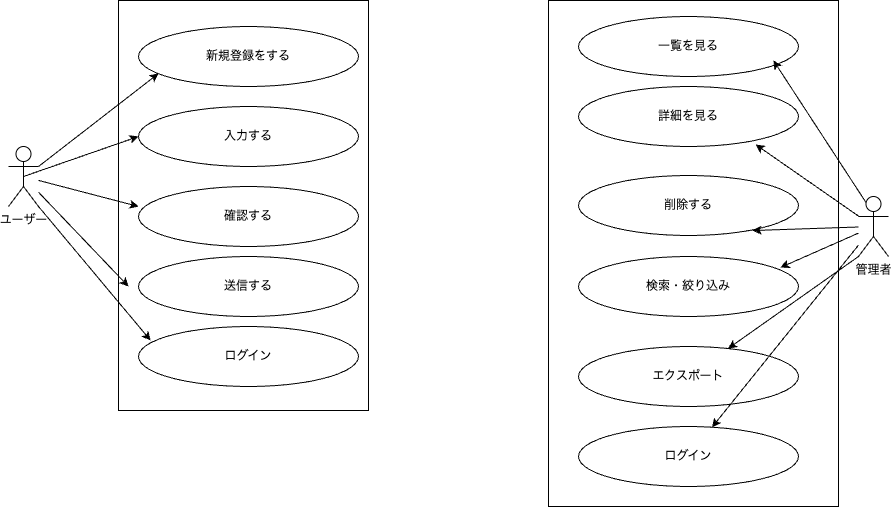

The diagram above was exported from draw.io. Its source (the exported page's mxGraphModel, read from the mxfile embedded in the PNG):
<mxGraphModel dx="644" dy="652" grid="1" gridSize="10" guides="1" tooltips="1" connect="1" arrows="1" fold="1" page="1" pageScale="1" pageWidth="1169" pageHeight="827" math="0" shadow="0">
  <root>
    <mxCell id="0" />
    <mxCell id="1" parent="0" />
    <mxCell id="38" value="" style="rounded=0;whiteSpace=wrap;html=1;" vertex="1" parent="1">
      <mxGeometry x="720" y="4" width="290" height="506" as="geometry" />
    </mxCell>
    <mxCell id="26" value="" style="rounded=0;whiteSpace=wrap;html=1;" vertex="1" parent="1">
      <mxGeometry x="290" y="4" width="250" height="410" as="geometry" />
    </mxCell>
    <mxCell id="2" value="ユーザー" style="shape=umlActor;verticalLabelPosition=bottom;verticalAlign=top;html=1;outlineConnect=0;" vertex="1" parent="1">
      <mxGeometry x="180" y="150" width="30" height="60" as="geometry" />
    </mxCell>
    <mxCell id="3" value="管理者" style="shape=umlActor;verticalLabelPosition=bottom;verticalAlign=top;html=1;outlineConnect=0;" vertex="1" parent="1">
      <mxGeometry x="1030" y="200" width="30" height="60" as="geometry" />
    </mxCell>
    <mxCell id="6" value="入力する" style="ellipse;whiteSpace=wrap;html=1;" vertex="1" parent="1">
      <mxGeometry x="310" y="110" width="220" height="60" as="geometry" />
    </mxCell>
    <mxCell id="7" value="送信する" style="ellipse;whiteSpace=wrap;html=1;" vertex="1" parent="1">
      <mxGeometry x="310" y="260" width="220" height="60" as="geometry" />
    </mxCell>
    <mxCell id="9" value="ログイン" style="ellipse;whiteSpace=wrap;html=1;" vertex="1" parent="1">
      <mxGeometry x="310" y="330" width="220" height="60" as="geometry" />
    </mxCell>
    <mxCell id="10" value="確認する" style="ellipse;whiteSpace=wrap;html=1;" vertex="1" parent="1">
      <mxGeometry x="310" y="190" width="220" height="60" as="geometry" />
    </mxCell>
    <mxCell id="11" value="新規登録をする" style="ellipse;whiteSpace=wrap;html=1;" vertex="1" parent="1">
      <mxGeometry x="310" y="30" width="220" height="60" as="geometry" />
    </mxCell>
    <mxCell id="14" value="一覧を見る" style="ellipse;whiteSpace=wrap;html=1;" vertex="1" parent="1">
      <mxGeometry x="750" y="20" width="220" height="60" as="geometry" />
    </mxCell>
    <mxCell id="15" value="詳細を見る" style="ellipse;whiteSpace=wrap;html=1;" vertex="1" parent="1">
      <mxGeometry x="750" y="90" width="220" height="60" as="geometry" />
    </mxCell>
    <mxCell id="16" value="削除する" style="ellipse;whiteSpace=wrap;html=1;" vertex="1" parent="1">
      <mxGeometry x="750" y="179" width="220" height="60" as="geometry" />
    </mxCell>
    <mxCell id="17" value="検索・絞り込み" style="ellipse;whiteSpace=wrap;html=1;" vertex="1" parent="1">
      <mxGeometry x="750" y="260" width="220" height="60" as="geometry" />
    </mxCell>
    <mxCell id="18" value="エクスポート" style="ellipse;whiteSpace=wrap;html=1;" vertex="1" parent="1">
      <mxGeometry x="750" y="350" width="220" height="60" as="geometry" />
    </mxCell>
    <mxCell id="21" value="" style="endArrow=classic;html=1;entryX=0.091;entryY=0.783;entryDx=0;entryDy=0;entryPerimeter=0;exitX=1;exitY=0.3333333333333333;exitDx=0;exitDy=0;exitPerimeter=0;" edge="1" parent="1" source="2" target="11">
      <mxGeometry width="50" height="50" relative="1" as="geometry">
        <mxPoint x="220" y="170" as="sourcePoint" />
        <mxPoint x="270" y="120" as="targetPoint" />
      </mxGeometry>
    </mxCell>
    <mxCell id="22" value="" style="endArrow=classic;html=1;entryX=0;entryY=0.5;entryDx=0;entryDy=0;exitX=0.5;exitY=0.5;exitDx=0;exitDy=0;exitPerimeter=0;" edge="1" parent="1" source="2" target="6">
      <mxGeometry width="50" height="50" relative="1" as="geometry">
        <mxPoint x="220" y="180" as="sourcePoint" />
        <mxPoint x="290" y="140" as="targetPoint" />
      </mxGeometry>
    </mxCell>
    <mxCell id="23" value="" style="endArrow=classic;html=1;" edge="1" parent="1" source="2">
      <mxGeometry width="50" height="50" relative="1" as="geometry">
        <mxPoint x="220" y="210" as="sourcePoint" />
        <mxPoint x="310" y="210" as="targetPoint" />
      </mxGeometry>
    </mxCell>
    <mxCell id="24" value="" style="endArrow=classic;html=1;" edge="1" parent="1" source="2">
      <mxGeometry width="50" height="50" relative="1" as="geometry">
        <mxPoint x="220" y="300" as="sourcePoint" />
        <mxPoint x="300" y="290" as="targetPoint" />
      </mxGeometry>
    </mxCell>
    <mxCell id="25" value="" style="endArrow=classic;html=1;exitX=1;exitY=1;exitDx=0;exitDy=0;exitPerimeter=0;entryX=0.055;entryY=0.233;entryDx=0;entryDy=0;entryPerimeter=0;" edge="1" parent="1" source="2" target="9">
      <mxGeometry width="50" height="50" relative="1" as="geometry">
        <mxPoint x="240" y="380" as="sourcePoint" />
        <mxPoint x="290" y="330" as="targetPoint" />
      </mxGeometry>
    </mxCell>
    <mxCell id="31" value="ログイン" style="ellipse;whiteSpace=wrap;html=1;" vertex="1" parent="1">
      <mxGeometry x="750" y="430" width="220" height="60" as="geometry" />
    </mxCell>
    <mxCell id="32" value="" style="endArrow=classic;html=1;entryX=0.886;entryY=0.733;entryDx=0;entryDy=0;entryPerimeter=0;exitX=0.25;exitY=0.1;exitDx=0;exitDy=0;exitPerimeter=0;" edge="1" parent="1" source="3" target="14">
      <mxGeometry width="50" height="50" relative="1" as="geometry">
        <mxPoint x="1020" y="190" as="sourcePoint" />
        <mxPoint x="1070" y="140" as="targetPoint" />
      </mxGeometry>
    </mxCell>
    <mxCell id="33" value="" style="endArrow=classic;html=1;entryX=0.805;entryY=0.967;entryDx=0;entryDy=0;entryPerimeter=0;" edge="1" parent="1" source="3" target="15">
      <mxGeometry width="50" height="50" relative="1" as="geometry">
        <mxPoint x="890" y="300" as="sourcePoint" />
        <mxPoint x="940" y="250" as="targetPoint" />
      </mxGeometry>
    </mxCell>
    <mxCell id="34" value="" style="endArrow=classic;html=1;entryX=0.791;entryY=0.917;entryDx=0;entryDy=0;entryPerimeter=0;" edge="1" parent="1" source="3" target="16">
      <mxGeometry width="50" height="50" relative="1" as="geometry">
        <mxPoint x="1000" y="300" as="sourcePoint" />
        <mxPoint x="1050" y="250" as="targetPoint" />
      </mxGeometry>
    </mxCell>
    <mxCell id="35" value="" style="endArrow=classic;html=1;entryX=0.918;entryY=0.183;entryDx=0;entryDy=0;entryPerimeter=0;" edge="1" parent="1" source="3" target="17">
      <mxGeometry width="50" height="50" relative="1" as="geometry">
        <mxPoint x="970" y="300" as="sourcePoint" />
        <mxPoint x="1020" y="250" as="targetPoint" />
      </mxGeometry>
    </mxCell>
    <mxCell id="36" value="" style="endArrow=classic;html=1;exitX=0;exitY=1;exitDx=0;exitDy=0;exitPerimeter=0;" edge="1" parent="1" source="3" target="18">
      <mxGeometry width="50" height="50" relative="1" as="geometry">
        <mxPoint x="990" y="350" as="sourcePoint" />
        <mxPoint x="1040" y="300" as="targetPoint" />
      </mxGeometry>
    </mxCell>
    <mxCell id="37" value="" style="endArrow=classic;html=1;" edge="1" parent="1" source="3" target="31">
      <mxGeometry width="50" height="50" relative="1" as="geometry">
        <mxPoint x="990" y="380" as="sourcePoint" />
        <mxPoint x="1040" y="330" as="targetPoint" />
      </mxGeometry>
    </mxCell>
  </root>
</mxGraphModel>